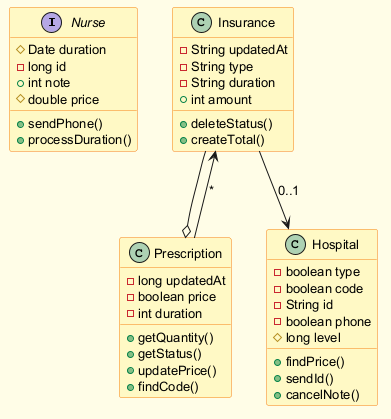

The diagram above was rendered by PlantUML. Its source (embedded in the PNG):
@startuml
skinparam backgroundColor #FFFDE7
skinparam classBackgroundColor #FFF9C4
skinparam classBorderColor #F57F17
skinparam defaultFontSize 13
interface Nurse {
  #Date duration
  -long id
  +int note
  #double price
  +sendPhone()
  +processDuration()
}
class Insurance {
  -String updatedAt
  -String type
  -String duration
  +int amount
  +deleteStatus()
  +createTotal()
}
class Prescription {
  -long updatedAt
  -boolean price
  -int duration
  +getQuantity()
  +getStatus()
  +updatePrice()
  +findCode()
}
class Hospital {
  -boolean type
  -boolean code
  -String id
  -boolean phone
  #long level
  +findPrice()
  +sendId()
  +cancelNote()
}
Prescription --> Insurance : "*"
Insurance --> Hospital : "0..1"
Insurance --o Prescription
@enduml